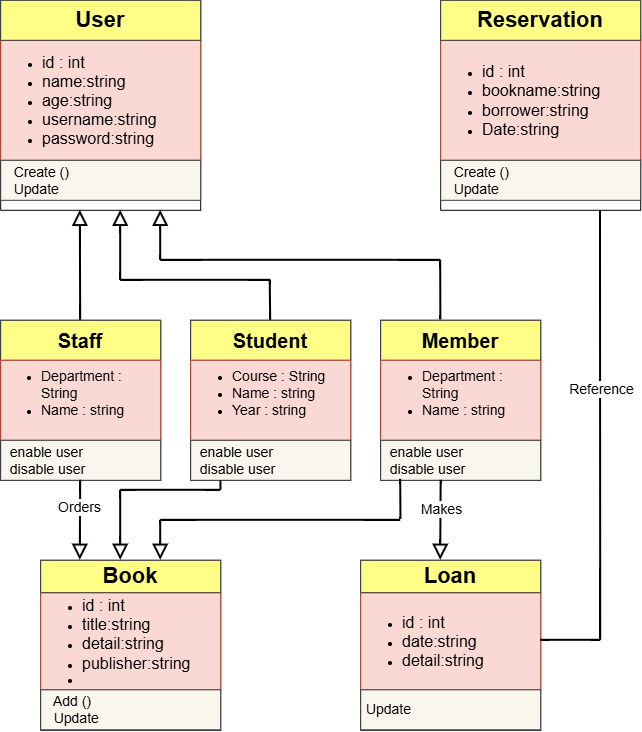

The diagram above was exported from draw.io. Its source (the exported page's mxGraphModel, read from the mxfile embedded in the PNG):
<mxGraphModel dx="1612" dy="1122" grid="1" gridSize="10" guides="1" tooltips="1" connect="1" arrows="1" fold="1" page="0" pageScale="1" pageWidth="827" pageHeight="1169" math="0" shadow="0">
  <root>
    <mxCell id="0" />
    <mxCell id="1" parent="0" />
    <mxCell id="mzh4dGLimxWs5PXIxNrT-5" connectable="0" parent="1" style="group;" value="" vertex="1">
      <mxGeometry height="210" width="200" x="-160" y="-160" as="geometry" />
    </mxCell>
    <mxCell id="mzh4dGLimxWs5PXIxNrT-1" parent="mzh4dGLimxWs5PXIxNrT-5" style="swimlane;startSize=0;" value="" vertex="1">
      <mxGeometry height="210" width="200" as="geometry" />
    </mxCell>
    <mxCell id="mzh4dGLimxWs5PXIxNrT-3" parent="mzh4dGLimxWs5PXIxNrT-1" style="whiteSpace=wrap;html=1;align=left;fillColor=#fad9d5;strokeColor=#ae4132;" value="&lt;ul&gt;&lt;li&gt;&lt;span style=&quot;background-color: transparent; color: light-dark(rgb(0, 0, 0), rgb(255, 255, 255));&quot;&gt;&lt;font style=&quot;font-size: 16px;&quot;&gt;id : int&lt;/font&gt;&lt;/span&gt;&lt;/li&gt;&lt;li&gt;&lt;span style=&quot;background-color: transparent; color: light-dark(rgb(0, 0, 0), rgb(255, 255, 255));&quot;&gt;&lt;font style=&quot;font-size: 16px;&quot;&gt;name:string&lt;/font&gt;&lt;/span&gt;&lt;/li&gt;&lt;li&gt;&lt;span style=&quot;background-color: transparent; color: light-dark(rgb(0, 0, 0), rgb(255, 255, 255));&quot;&gt;&lt;font style=&quot;font-size: 16px;&quot;&gt;age:string&lt;/font&gt;&lt;/span&gt;&lt;/li&gt;&lt;li&gt;&lt;span style=&quot;background-color: transparent; color: light-dark(rgb(0, 0, 0), rgb(255, 255, 255));&quot;&gt;&lt;font style=&quot;font-size: 16px;&quot;&gt;username:string&lt;/font&gt;&lt;/span&gt;&lt;/li&gt;&lt;li&gt;&lt;span style=&quot;background-color: transparent; color: light-dark(rgb(0, 0, 0), rgb(255, 255, 255));&quot;&gt;&lt;font style=&quot;font-size: 16px;&quot;&gt;password:string&lt;/font&gt;&lt;/span&gt;&lt;/li&gt;&lt;/ul&gt;" vertex="1">
      <mxGeometry height="120" width="200" y="40" as="geometry" />
    </mxCell>
    <mxCell id="mzh4dGLimxWs5PXIxNrT-2" parent="mzh4dGLimxWs5PXIxNrT-5" style="whiteSpace=wrap;html=1;fillColor=#ffff88;strokeColor=#36393d;" value="&lt;font style=&quot;font-size: 22px;&quot;&gt;&lt;b&gt;User&lt;/b&gt;&lt;/font&gt;" vertex="1">
      <mxGeometry height="40" width="200" as="geometry" />
    </mxCell>
    <mxCell id="mzh4dGLimxWs5PXIxNrT-4" parent="mzh4dGLimxWs5PXIxNrT-5" style="whiteSpace=wrap;html=1;align=left;fillColor=#f9f7ed;strokeColor=#36393d;" value="&lt;font style=&quot;font-size: 14px;&quot;&gt;&lt;span style=&quot;background-color: transparent; color: light-dark(rgb(0, 0, 0), rgb(255, 255, 255));&quot;&gt;&amp;nbsp; &amp;nbsp;Create ()&lt;/span&gt;&lt;br&gt;&lt;span style=&quot;background-color: transparent; color: light-dark(rgb(0, 0, 0), rgb(255, 255, 255));&quot;&gt;&amp;nbsp; &amp;nbsp;Update&lt;/span&gt;&lt;/font&gt;" vertex="1">
      <mxGeometry height="40" width="200" y="160" as="geometry" />
    </mxCell>
    <mxCell id="mzh4dGLimxWs5PXIxNrT-6" connectable="0" parent="1" style="group" value="" vertex="1">
      <mxGeometry height="210" width="200" x="280" y="-160" as="geometry" />
    </mxCell>
    <mxCell id="mzh4dGLimxWs5PXIxNrT-7" parent="mzh4dGLimxWs5PXIxNrT-6" style="swimlane;startSize=0;" value="" vertex="1">
      <mxGeometry height="210" width="200" as="geometry" />
    </mxCell>
    <mxCell id="mzh4dGLimxWs5PXIxNrT-8" parent="mzh4dGLimxWs5PXIxNrT-7" style="whiteSpace=wrap;html=1;align=left;fillColor=#fad9d5;strokeColor=#ae4132;" value="&lt;ul&gt;&lt;li&gt;&lt;span style=&quot;background-color: transparent; color: light-dark(rgb(0, 0, 0), rgb(255, 255, 255));&quot;&gt;&lt;font style=&quot;font-size: 16px;&quot;&gt;id : int&lt;/font&gt;&lt;/span&gt;&lt;/li&gt;&lt;li&gt;&lt;span style=&quot;background-color: transparent; color: light-dark(rgb(0, 0, 0), rgb(255, 255, 255));&quot;&gt;&lt;font style=&quot;font-size: 16px;&quot;&gt;bookname:string&lt;/font&gt;&lt;/span&gt;&lt;/li&gt;&lt;li&gt;&lt;span style=&quot;background-color: transparent; color: light-dark(rgb(0, 0, 0), rgb(255, 255, 255));&quot;&gt;&lt;font style=&quot;font-size: 16px;&quot;&gt;borrower:string&lt;/font&gt;&lt;/span&gt;&lt;/li&gt;&lt;li&gt;&lt;span style=&quot;background-color: transparent; color: light-dark(rgb(0, 0, 0), rgb(255, 255, 255));&quot;&gt;&lt;font style=&quot;font-size: 16px;&quot;&gt;Date:string&lt;/font&gt;&lt;/span&gt;&lt;/li&gt;&lt;/ul&gt;" vertex="1">
      <mxGeometry height="120" width="200" y="40" as="geometry" />
    </mxCell>
    <mxCell id="mzh4dGLimxWs5PXIxNrT-9" parent="mzh4dGLimxWs5PXIxNrT-6" style="whiteSpace=wrap;html=1;fillColor=#ffff88;strokeColor=#36393d;" value="&lt;span style=&quot;font-size: 22px;&quot;&gt;&lt;b&gt;Reservation&lt;/b&gt;&lt;/span&gt;" vertex="1">
      <mxGeometry height="40" width="200" as="geometry" />
    </mxCell>
    <mxCell id="mzh4dGLimxWs5PXIxNrT-10" parent="mzh4dGLimxWs5PXIxNrT-6" style="whiteSpace=wrap;html=1;align=left;fillColor=#f9f7ed;strokeColor=#36393d;" value="&lt;font style=&quot;font-size: 14px;&quot;&gt;&lt;span style=&quot;background-color: transparent; color: light-dark(rgb(0, 0, 0), rgb(255, 255, 255));&quot;&gt;&amp;nbsp; &amp;nbsp;Create ()&lt;/span&gt;&lt;br&gt;&lt;span style=&quot;background-color: transparent; color: light-dark(rgb(0, 0, 0), rgb(255, 255, 255));&quot;&gt;&amp;nbsp; &amp;nbsp;Update&lt;/span&gt;&lt;/font&gt;" vertex="1">
      <mxGeometry height="40" width="200" y="160" as="geometry" />
    </mxCell>
    <mxCell id="mzh4dGLimxWs5PXIxNrT-11" parent="1" style="swimlane;startSize=0;" value="" vertex="1">
      <mxGeometry height="160" width="160" x="-160" y="160" as="geometry" />
    </mxCell>
    <mxCell id="mzh4dGLimxWs5PXIxNrT-12" parent="mzh4dGLimxWs5PXIxNrT-11" style="whiteSpace=wrap;html=1;fillColor=#ffff88;strokeColor=#36393d;" value="&lt;font style=&quot;font-size: 20px;&quot;&gt;&lt;b&gt;Staff&lt;/b&gt;&lt;/font&gt;" vertex="1">
      <mxGeometry height="40" width="160" as="geometry" />
    </mxCell>
    <mxCell id="mzh4dGLimxWs5PXIxNrT-13" parent="mzh4dGLimxWs5PXIxNrT-11" style="whiteSpace=wrap;html=1;fillColor=#fad9d5;strokeColor=#ae4132;" value="&lt;ul&gt;&lt;li style=&quot;text-align: left;&quot;&gt;&lt;font style=&quot;font-size: 14px;&quot;&gt;Department : String&lt;/font&gt;&lt;/li&gt;&lt;li style=&quot;text-align: left;&quot;&gt;&lt;font style=&quot;font-size: 14px;&quot;&gt;Name : string&lt;/font&gt;&lt;/li&gt;&lt;/ul&gt;&lt;div&gt;&lt;br&gt;&lt;/div&gt;" vertex="1">
      <mxGeometry height="80" width="160" y="40" as="geometry" />
    </mxCell>
    <mxCell id="mzh4dGLimxWs5PXIxNrT-14" parent="mzh4dGLimxWs5PXIxNrT-11" style="whiteSpace=wrap;html=1;align=left;fillColor=#f9f7ed;strokeColor=#36393d;" value="&lt;font style=&quot;font-size: 14px;&quot;&gt;&amp;nbsp; enable user&lt;/font&gt;&lt;div&gt;&lt;font style=&quot;font-size: 14px;&quot;&gt;&amp;nbsp; disable user&lt;/font&gt;&lt;/div&gt;" vertex="1">
      <mxGeometry height="40" width="160" y="120" as="geometry" />
    </mxCell>
    <mxCell id="mzh4dGLimxWs5PXIxNrT-15" parent="1" style="swimlane;startSize=0;" value="" vertex="1">
      <mxGeometry height="160" width="160" x="30" y="160" as="geometry" />
    </mxCell>
    <mxCell id="mzh4dGLimxWs5PXIxNrT-16" parent="mzh4dGLimxWs5PXIxNrT-15" style="whiteSpace=wrap;html=1;fillColor=#ffff88;strokeColor=#36393d;" value="&lt;font style=&quot;font-size: 20px;&quot;&gt;&lt;b&gt;Student&lt;/b&gt;&lt;/font&gt;" vertex="1">
      <mxGeometry height="40" width="160" as="geometry" />
    </mxCell>
    <mxCell id="mzh4dGLimxWs5PXIxNrT-17" parent="mzh4dGLimxWs5PXIxNrT-15" style="whiteSpace=wrap;html=1;align=left;fillColor=#fad9d5;strokeColor=#ae4132;" value="&lt;ul&gt;&lt;li style=&quot;&quot;&gt;&lt;font style=&quot;font-size: 14px;&quot;&gt;Course : String&lt;/font&gt;&lt;/li&gt;&lt;li style=&quot;&quot;&gt;&lt;font style=&quot;font-size: 14px;&quot;&gt;Name : string&lt;/font&gt;&lt;/li&gt;&lt;li style=&quot;&quot;&gt;&lt;font style=&quot;font-size: 14px;&quot;&gt;Year : string&lt;/font&gt;&lt;/li&gt;&lt;/ul&gt;&lt;div&gt;&lt;br&gt;&lt;/div&gt;" vertex="1">
      <mxGeometry height="80" width="160" y="40" as="geometry" />
    </mxCell>
    <mxCell id="mzh4dGLimxWs5PXIxNrT-18" parent="mzh4dGLimxWs5PXIxNrT-15" style="whiteSpace=wrap;html=1;align=left;fillColor=#f9f7ed;strokeColor=#36393d;" value="&lt;font style=&quot;font-size: 14px;&quot;&gt;&amp;nbsp; enable user&lt;/font&gt;&lt;div&gt;&lt;font style=&quot;font-size: 14px;&quot;&gt;&amp;nbsp; disable user&lt;/font&gt;&lt;/div&gt;" vertex="1">
      <mxGeometry height="40" width="160" y="120" as="geometry" />
    </mxCell>
    <mxCell id="mzh4dGLimxWs5PXIxNrT-19" parent="1" style="swimlane;startSize=0;" value="" vertex="1">
      <mxGeometry height="160" width="160" x="220" y="160" as="geometry" />
    </mxCell>
    <mxCell id="mzh4dGLimxWs5PXIxNrT-20" parent="mzh4dGLimxWs5PXIxNrT-19" style="whiteSpace=wrap;html=1;fillColor=#ffff88;strokeColor=#36393d;" value="&lt;span style=&quot;font-size: 20px;&quot;&gt;&lt;b&gt;Member&lt;/b&gt;&lt;/span&gt;" vertex="1">
      <mxGeometry height="40" width="160" as="geometry" />
    </mxCell>
    <mxCell id="mzh4dGLimxWs5PXIxNrT-21" parent="mzh4dGLimxWs5PXIxNrT-19" style="whiteSpace=wrap;html=1;align=left;fillColor=#fad9d5;strokeColor=#ae4132;" value="&lt;ul&gt;&lt;li style=&quot;&quot;&gt;&lt;font style=&quot;font-size: 14px;&quot;&gt;Department : String&lt;/font&gt;&lt;/li&gt;&lt;li style=&quot;&quot;&gt;&lt;font style=&quot;font-size: 14px;&quot;&gt;Name : string&lt;/font&gt;&lt;/li&gt;&lt;/ul&gt;&lt;div&gt;&lt;br&gt;&lt;/div&gt;" vertex="1">
      <mxGeometry height="80" width="160" y="40" as="geometry" />
    </mxCell>
    <mxCell id="mzh4dGLimxWs5PXIxNrT-22" parent="mzh4dGLimxWs5PXIxNrT-19" style="whiteSpace=wrap;html=1;align=left;fillColor=#f9f7ed;strokeColor=#36393d;" value="&lt;font style=&quot;font-size: 14px;&quot;&gt;&amp;nbsp; enable user&lt;/font&gt;&lt;div&gt;&lt;font style=&quot;font-size: 14px;&quot;&gt;&amp;nbsp; disable user&lt;/font&gt;&lt;/div&gt;" vertex="1">
      <mxGeometry height="40" width="160" y="120" as="geometry" />
    </mxCell>
    <mxCell id="mzh4dGLimxWs5PXIxNrT-23" connectable="0" parent="1" style="group" value="" vertex="1">
      <mxGeometry height="170" width="180" x="-120" y="400" as="geometry" />
    </mxCell>
    <mxCell id="mzh4dGLimxWs5PXIxNrT-24" parent="mzh4dGLimxWs5PXIxNrT-23" style="swimlane;startSize=0;" value="" vertex="1">
      <mxGeometry height="170" width="180" as="geometry" />
    </mxCell>
    <mxCell id="mzh4dGLimxWs5PXIxNrT-25" parent="mzh4dGLimxWs5PXIxNrT-24" style="whiteSpace=wrap;html=1;align=left;fillColor=#fad9d5;strokeColor=#ae4132;" value="&lt;ul&gt;&lt;li&gt;&lt;span style=&quot;background-color: transparent; color: light-dark(rgb(0, 0, 0), rgb(255, 255, 255));&quot;&gt;&lt;font style=&quot;font-size: 16px;&quot;&gt;id : int&lt;/font&gt;&lt;/span&gt;&lt;/li&gt;&lt;li&gt;&lt;span style=&quot;background-color: transparent; color: light-dark(rgb(0, 0, 0), rgb(255, 255, 255));&quot;&gt;&lt;font style=&quot;font-size: 16px;&quot;&gt;title:string&lt;/font&gt;&lt;/span&gt;&lt;/li&gt;&lt;li&gt;&lt;span style=&quot;background-color: transparent; color: light-dark(rgb(0, 0, 0), rgb(255, 255, 255));&quot;&gt;&lt;font style=&quot;font-size: 16px;&quot;&gt;detail:string&lt;/font&gt;&lt;/span&gt;&lt;/li&gt;&lt;li&gt;&lt;span style=&quot;background-color: transparent; color: light-dark(rgb(0, 0, 0), rgb(255, 255, 255));&quot;&gt;&lt;font style=&quot;font-size: 16px;&quot;&gt;publisher:string&lt;/font&gt;&lt;/span&gt;&lt;/li&gt;&lt;li&gt;&lt;br&gt;&lt;/li&gt;&lt;/ul&gt;" vertex="1">
      <mxGeometry height="97.14285714285712" width="180" y="32.38095238095238" as="geometry" />
    </mxCell>
    <mxCell id="mzh4dGLimxWs5PXIxNrT-26" parent="mzh4dGLimxWs5PXIxNrT-23" style="whiteSpace=wrap;html=1;fillColor=#ffff88;strokeColor=#36393d;" value="&lt;span style=&quot;font-size: 22px;&quot;&gt;&lt;b&gt;Book&lt;/b&gt;&lt;/span&gt;" vertex="1">
      <mxGeometry height="32.38095238095238" width="180" as="geometry" />
    </mxCell>
    <mxCell id="mzh4dGLimxWs5PXIxNrT-27" parent="mzh4dGLimxWs5PXIxNrT-23" style="whiteSpace=wrap;html=1;align=left;fillColor=#f9f7ed;strokeColor=#36393d;" value="&lt;font style=&quot;font-size: 14px;&quot;&gt;&lt;span style=&quot;background-color: transparent; color: light-dark(rgb(0, 0, 0), rgb(255, 255, 255));&quot;&gt;&amp;nbsp; &amp;nbsp;Add ()&lt;/span&gt;&lt;br&gt;&lt;span style=&quot;background-color: transparent; color: light-dark(rgb(0, 0, 0), rgb(255, 255, 255));&quot;&gt;&amp;nbsp; &amp;nbsp;Update&lt;/span&gt;&lt;/font&gt;" vertex="1">
      <mxGeometry height="40" width="180" y="129.52" as="geometry" />
    </mxCell>
    <mxCell id="mzh4dGLimxWs5PXIxNrT-33" connectable="0" parent="1" style="group" value="" vertex="1">
      <mxGeometry height="170" width="180" x="200" y="400" as="geometry" />
    </mxCell>
    <mxCell id="mzh4dGLimxWs5PXIxNrT-34" parent="mzh4dGLimxWs5PXIxNrT-33" style="swimlane;startSize=0;" value="" vertex="1">
      <mxGeometry height="170" width="180" as="geometry" />
    </mxCell>
    <mxCell id="mzh4dGLimxWs5PXIxNrT-35" parent="mzh4dGLimxWs5PXIxNrT-34" style="whiteSpace=wrap;html=1;align=left;fillColor=#fad9d5;strokeColor=#ae4132;" value="&lt;ul&gt;&lt;li&gt;&lt;span style=&quot;background-color: transparent; color: light-dark(rgb(0, 0, 0), rgb(255, 255, 255));&quot;&gt;&lt;font style=&quot;font-size: 16px;&quot;&gt;id : int&lt;/font&gt;&lt;/span&gt;&lt;/li&gt;&lt;li&gt;&lt;span style=&quot;background-color: transparent; color: light-dark(rgb(0, 0, 0), rgb(255, 255, 255));&quot;&gt;&lt;font style=&quot;font-size: 16px;&quot;&gt;date:string&lt;/font&gt;&lt;/span&gt;&lt;/li&gt;&lt;li&gt;&lt;span style=&quot;background-color: transparent; color: light-dark(rgb(0, 0, 0), rgb(255, 255, 255));&quot;&gt;&lt;font style=&quot;font-size: 16px;&quot;&gt;detail:string&lt;/font&gt;&lt;/span&gt;&lt;/li&gt;&lt;/ul&gt;" vertex="1">
      <mxGeometry height="97.14285714285712" width="180" y="32.38095238095238" as="geometry" />
    </mxCell>
    <mxCell id="mzh4dGLimxWs5PXIxNrT-36" parent="mzh4dGLimxWs5PXIxNrT-33" style="whiteSpace=wrap;html=1;fillColor=#ffff88;strokeColor=#36393d;" value="&lt;span style=&quot;font-size: 22px;&quot;&gt;&lt;b&gt;Loan&lt;/b&gt;&lt;/span&gt;" vertex="1">
      <mxGeometry height="32.38095238095238" width="180" as="geometry" />
    </mxCell>
    <mxCell id="mzh4dGLimxWs5PXIxNrT-37" parent="mzh4dGLimxWs5PXIxNrT-33" style="whiteSpace=wrap;html=1;align=left;fillColor=#f9f7ed;strokeColor=#36393d;" value="&lt;font style=&quot;font-size: 14px;&quot;&gt;&lt;span style=&quot;background-color: transparent; color: light-dark(rgb(0, 0, 0), rgb(255, 255, 255));&quot;&gt;&amp;nbsp;Update&lt;/span&gt;&lt;/font&gt;" vertex="1">
      <mxGeometry height="40" width="180" y="129.52" as="geometry" />
    </mxCell>
    <mxCell id="mzh4dGLimxWs5PXIxNrT-39" edge="1" parent="1" style="endArrow=block;html=1;rounded=0;fontSize=12;startSize=11;endSize=11;curved=1;endFill=0;strokeWidth=2;" value="">
      <mxGeometry height="50" relative="1" width="50" as="geometry">
        <mxPoint x="-80" y="160" as="sourcePoint" />
        <mxPoint x="-80.4" y="50" as="targetPoint" />
      </mxGeometry>
    </mxCell>
    <mxCell id="mzh4dGLimxWs5PXIxNrT-40" edge="1" parent="1" style="endArrow=block;html=1;rounded=0;fontSize=12;startSize=11;endSize=11;curved=1;endFill=0;strokeWidth=2;" value="">
      <mxGeometry height="50" relative="1" width="50" as="geometry">
        <mxPoint x="-40" y="120" as="sourcePoint" />
        <mxPoint x="-40" y="50" as="targetPoint" />
      </mxGeometry>
    </mxCell>
    <mxCell id="mzh4dGLimxWs5PXIxNrT-41" edge="1" parent="1" style="endArrow=none;html=1;rounded=0;fontSize=12;startSize=8;endSize=8;curved=1;strokeWidth=2;" value="">
      <mxGeometry height="50" relative="1" width="50" as="geometry">
        <mxPoint x="-40" y="120" as="sourcePoint" />
        <mxPoint x="110" y="120" as="targetPoint" />
      </mxGeometry>
    </mxCell>
    <mxCell id="mzh4dGLimxWs5PXIxNrT-42" edge="1" parent="1" source="mzh4dGLimxWs5PXIxNrT-15" style="endArrow=none;html=1;rounded=0;fontSize=12;startSize=8;endSize=8;curved=1;exitX=0.5;exitY=0;exitDx=0;exitDy=0;strokeWidth=2;" value="">
      <mxGeometry height="50" relative="1" width="50" as="geometry">
        <mxPoint x="109.5" y="150" as="sourcePoint" />
        <mxPoint x="109.5" y="120" as="targetPoint" />
      </mxGeometry>
    </mxCell>
    <mxCell id="mzh4dGLimxWs5PXIxNrT-43" edge="1" parent="1" style="endArrow=block;html=1;rounded=0;fontSize=12;startSize=11;endSize=11;curved=1;endFill=0;strokeWidth=2;" value="">
      <mxGeometry height="50" relative="1" width="50" as="geometry">
        <mxPoint y="100" as="sourcePoint" />
        <mxPoint y="50" as="targetPoint" />
      </mxGeometry>
    </mxCell>
    <mxCell id="mzh4dGLimxWs5PXIxNrT-44" edge="1" parent="1" style="endArrow=none;html=1;rounded=0;fontSize=12;startSize=8;endSize=8;curved=1;strokeWidth=2;" value="">
      <mxGeometry height="50" relative="1" width="50" as="geometry">
        <mxPoint y="100" as="sourcePoint" />
        <mxPoint x="280" y="100" as="targetPoint" />
      </mxGeometry>
    </mxCell>
    <mxCell id="mzh4dGLimxWs5PXIxNrT-45" edge="1" parent="1" source="mzh4dGLimxWs5PXIxNrT-20" style="endArrow=none;html=1;rounded=0;fontSize=12;startSize=8;endSize=8;curved=1;exitX=0.376;exitY=-0.01;exitDx=0;exitDy=0;strokeWidth=2;exitPerimeter=0;" value="">
      <mxGeometry height="50" relative="1" width="50" as="geometry">
        <mxPoint x="280.5" y="140" as="sourcePoint" />
        <mxPoint x="280" y="100" as="targetPoint" />
      </mxGeometry>
    </mxCell>
    <mxCell id="mzh4dGLimxWs5PXIxNrT-46" edge="1" parent="1" source="mzh4dGLimxWs5PXIxNrT-11" style="endArrow=block;html=1;rounded=0;fontSize=12;startSize=11;endSize=11;curved=1;endFill=0;strokeWidth=2;exitX=0.5;exitY=1;exitDx=0;exitDy=0;" value="">
      <mxGeometry height="50" relative="1" width="50" as="geometry">
        <mxPoint x="-80.04999999999998" y="340" as="sourcePoint" />
        <mxPoint x="-80.44999999999999" y="400" as="targetPoint" />
      </mxGeometry>
    </mxCell>
    <mxCell id="mzh4dGLimxWs5PXIxNrT-61" connectable="0" parent="mzh4dGLimxWs5PXIxNrT-46" style="edgeLabel;html=1;align=center;verticalAlign=middle;resizable=0;points=[];fontSize=12;" value="&lt;font style=&quot;font-size: 14px;&quot;&gt;Orders&lt;/font&gt;" vertex="1">
      <mxGeometry relative="1" x="-0.3289" y="-2" as="geometry">
        <mxPoint as="offset" />
      </mxGeometry>
    </mxCell>
    <mxCell id="mzh4dGLimxWs5PXIxNrT-47" edge="1" parent="1" style="endArrow=block;html=1;rounded=0;fontSize=12;startSize=11;endSize=11;curved=1;endFill=0;strokeWidth=2;" value="">
      <mxGeometry height="50" relative="1" width="50" as="geometry">
        <mxPoint x="-40" y="330" as="sourcePoint" />
        <mxPoint x="-40" y="400" as="targetPoint" />
      </mxGeometry>
    </mxCell>
    <mxCell id="mzh4dGLimxWs5PXIxNrT-48" edge="1" parent="1" style="endArrow=none;html=1;rounded=0;fontSize=12;startSize=8;endSize=8;curved=1;strokeWidth=2;" value="">
      <mxGeometry height="50" relative="1" width="50" as="geometry">
        <mxPoint x="-40" y="330" as="sourcePoint" />
        <mxPoint x="60" y="330" as="targetPoint" />
      </mxGeometry>
    </mxCell>
    <mxCell id="mzh4dGLimxWs5PXIxNrT-49" edge="1" parent="1" style="endArrow=none;html=1;rounded=0;fontSize=12;startSize=8;endSize=8;curved=1;entryX=0.189;entryY=1.016;entryDx=0;entryDy=0;entryPerimeter=0;strokeWidth=2;" target="mzh4dGLimxWs5PXIxNrT-18" value="">
      <mxGeometry height="50" relative="1" width="50" as="geometry">
        <mxPoint x="60.24" y="330" as="sourcePoint" />
        <mxPoint x="110" y="300" as="targetPoint" />
      </mxGeometry>
    </mxCell>
    <mxCell id="mzh4dGLimxWs5PXIxNrT-50" edge="1" parent="1" style="endArrow=block;html=1;rounded=0;fontSize=12;startSize=11;endSize=11;curved=1;endFill=0;strokeWidth=2;" value="">
      <mxGeometry height="50" relative="1" width="50" as="geometry">
        <mxPoint y="360" as="sourcePoint" />
        <mxPoint y="400" as="targetPoint" />
      </mxGeometry>
    </mxCell>
    <mxCell id="mzh4dGLimxWs5PXIxNrT-51" edge="1" parent="1" style="endArrow=none;html=1;rounded=0;fontSize=12;startSize=8;endSize=8;curved=1;strokeWidth=2;" value="">
      <mxGeometry height="50" relative="1" width="50" as="geometry">
        <mxPoint y="360" as="sourcePoint" />
        <mxPoint x="240" y="360" as="targetPoint" />
      </mxGeometry>
    </mxCell>
    <mxCell id="mzh4dGLimxWs5PXIxNrT-52" edge="1" parent="1" style="endArrow=none;html=1;rounded=0;fontSize=12;startSize=8;endSize=8;curved=1;entryX=0.125;entryY=0.975;entryDx=0;entryDy=0;entryPerimeter=0;strokeWidth=2;" target="mzh4dGLimxWs5PXIxNrT-22" value="">
      <mxGeometry height="50" relative="1" width="50" as="geometry">
        <mxPoint x="240.24" y="359" as="sourcePoint" />
        <mxPoint x="240" y="350" as="targetPoint" />
      </mxGeometry>
    </mxCell>
    <mxCell id="mzh4dGLimxWs5PXIxNrT-53" edge="1" parent="1" style="endArrow=block;html=1;rounded=0;fontSize=12;startSize=11;endSize=11;curved=1;endFill=0;strokeWidth=2;exitX=0.5;exitY=1;exitDx=0;exitDy=0;" value="">
      <mxGeometry height="50" relative="1" width="50" as="geometry">
        <mxPoint x="280.45" y="320" as="sourcePoint" />
        <mxPoint x="280" y="400" as="targetPoint" />
      </mxGeometry>
    </mxCell>
    <mxCell id="mzh4dGLimxWs5PXIxNrT-58" connectable="0" parent="mzh4dGLimxWs5PXIxNrT-53" style="edgeLabel;html=1;align=center;verticalAlign=middle;resizable=0;points=[];fontSize=12;" value="&lt;font style=&quot;font-size: 14px;&quot;&gt;Makes&lt;/font&gt;" vertex="1">
      <mxGeometry relative="1" x="-0.2893" as="geometry">
        <mxPoint as="offset" />
      </mxGeometry>
    </mxCell>
    <mxCell id="mzh4dGLimxWs5PXIxNrT-55" edge="1" parent="1" style="endArrow=none;html=1;rounded=0;fontSize=12;startSize=8;endSize=8;curved=1;strokeWidth=2;" value="">
      <mxGeometry height="50" relative="1" width="50" as="geometry">
        <mxPoint x="440" y="480" as="sourcePoint" />
        <mxPoint x="380" y="480" as="targetPoint" />
      </mxGeometry>
    </mxCell>
    <mxCell id="mzh4dGLimxWs5PXIxNrT-57" edge="1" parent="1" style="endArrow=none;html=1;rounded=0;fontSize=12;startSize=8;endSize=8;curved=1;entryX=0.799;entryY=1.002;entryDx=0;entryDy=0;entryPerimeter=0;strokeWidth=2;" target="mzh4dGLimxWs5PXIxNrT-7" value="">
      <mxGeometry height="50" relative="1" width="50" as="geometry">
        <mxPoint x="440" y="480" as="sourcePoint" />
        <mxPoint x="440" y="310" as="targetPoint" />
      </mxGeometry>
    </mxCell>
    <mxCell id="mzh4dGLimxWs5PXIxNrT-60" connectable="0" parent="mzh4dGLimxWs5PXIxNrT-57" style="edgeLabel;html=1;align=center;verticalAlign=middle;resizable=0;points=[];fontSize=12;" value="&lt;font style=&quot;font-size: 14px;&quot;&gt;Reference&lt;/font&gt;" vertex="1">
      <mxGeometry relative="1" x="0.1707" as="geometry">
        <mxPoint as="offset" />
      </mxGeometry>
    </mxCell>
  </root>
</mxGraphModel>